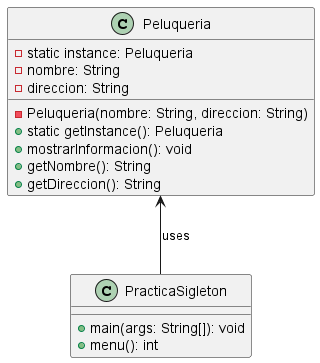

The diagram above was rendered by PlantUML. Its source (embedded in the PNG):
@startuml Peluqueria
class Peluqueria {
    - static instance: Peluqueria
    - nombre: String
    - direccion: String
    - Peluqueria(nombre: String, direccion: String)
    + static getInstance(): Peluqueria
    + mostrarInformacion(): void
    + getNombre(): String
    + getDireccion(): String
}

class PracticaSigleton {
    + main(args: String[]): void
    + menu(): int
}

Peluqueria <-- PracticaSigleton : uses

@endumlS